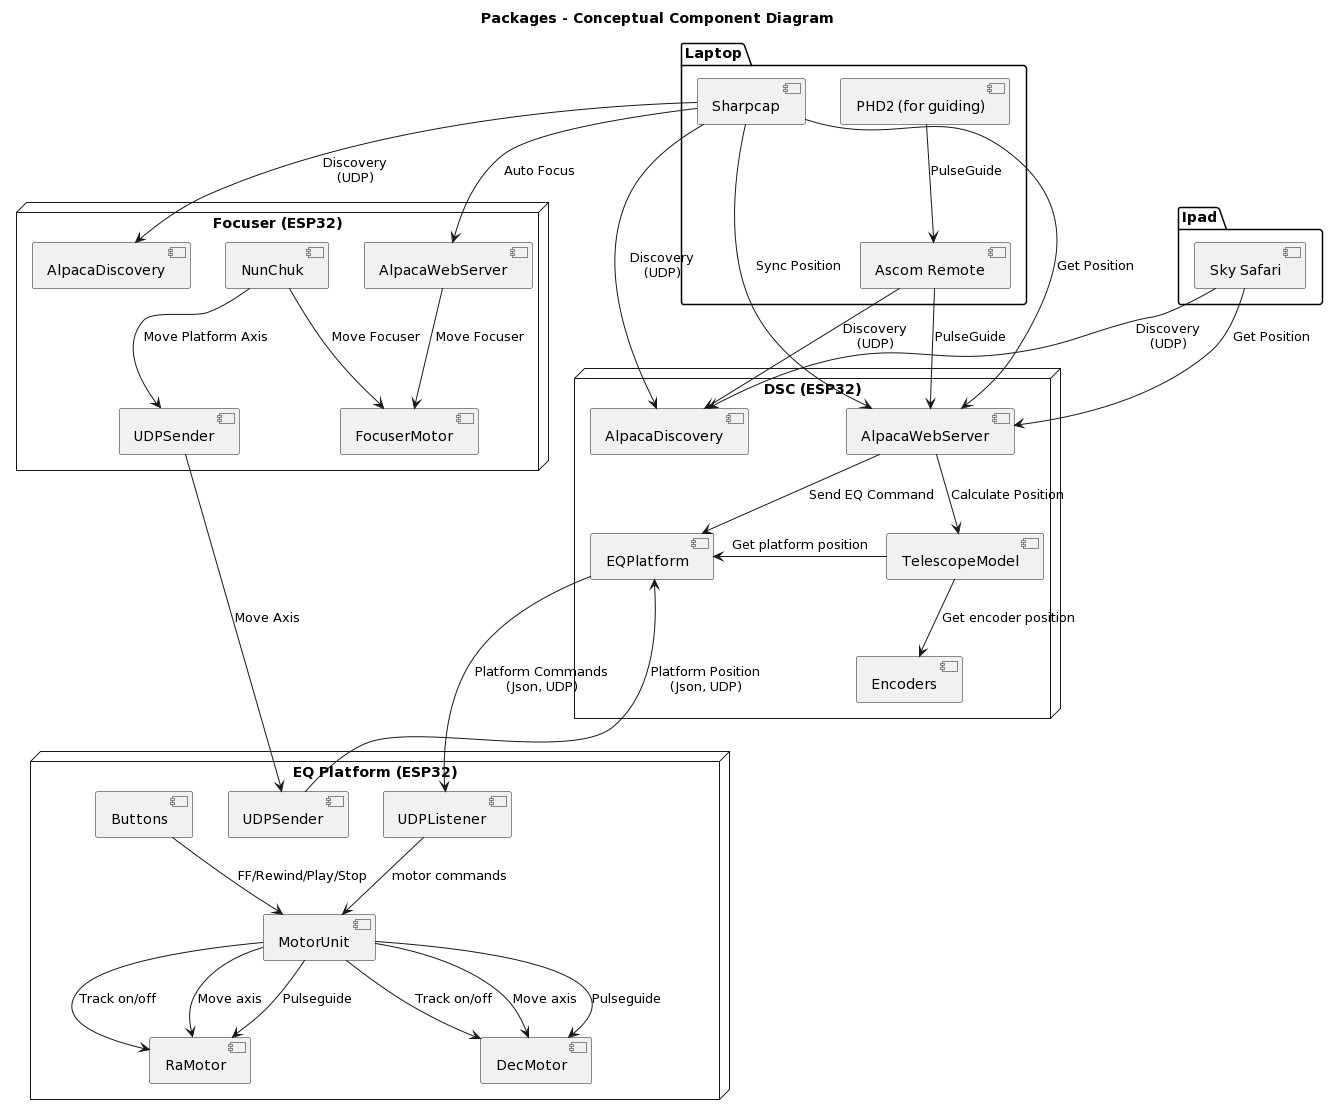

The diagram above was rendered by PlantUML. Its source (embedded in the PNG):
@startuml
title Packages - Conceptual Component Diagram

package "Laptop" {
    component [PHD2 (for guiding)] as PHD2
    component [Sharpcap] as Sharpcap
    component [Ascom Remote] as AscomRemote

}
package "Ipad" {
    component [Sky Safari] as SkySafari

}

node "DSC (ESP32)" {

    component AlpacaDiscovery as AlpacaDiscovery
    component "AlpacaWebServer"
    component "EQPlatform"
    component "Encoders"
     component "TelescopeModel"

} 
node "EQ Platform (ESP32)" {
 component "UDPListener"
 component "UDPSender"
 component "MotorUnit"
 component "Buttons"
 component "RaMotor"
 component "DecMotor"
} 



node "Focuser (ESP32)" {
component [NunChuk] as NunChuk
component [UDPSender] as FUDPSender
component [FocuserMotor] as FocuserMotor
component [AlpacaDiscovery] as FAlpacaDiscovery
component AlpacaWebServer as FAlpacaWebServer
}

Sharpcap --> AlpacaWebServer : "Sync Position"
Sharpcap --> AlpacaWebServer : "Get Position"
Sharpcap -left-> FAlpacaWebServer : "Auto Focus"
Sharpcap --> AlpacaDiscovery : "Discovery\n(UDP)"
Sharpcap --> FAlpacaDiscovery : "Discovery\n(UDP)"
SkySafari --> AlpacaDiscovery : "Discovery\n(UDP)"
PHD2 --> AscomRemote : "PulseGuide"
AscomRemote --> AlpacaWebServer : "PulseGuide"
AscomRemote --> AlpacaDiscovery : "Discovery\n(UDP)"
SkySafari-down-> AlpacaWebServer : "Get Position"
  
NunChuk-->FUDPSender: "Move Platform Axis"
NunChuk-->FocuserMotor: "Move Focuser"
FAlpacaWebServer-->FocuserMotor : "Move Focuser"
FUDPSender-down->UDPSender : Move Axis

TelescopeModel-->Encoders : "Get encoder position"
TelescopeModel-right->EQPlatform : "Get platform position"
AlpacaWebServer-->TelescopeModel: "Calculate Position"

EQPlatform -down--> UDPListener : "Platform Commands\n(Json, UDP)"
AlpacaWebServer --> EQPlatform : "Send EQ Command"
UDPSender -up-> EQPlatform : "Platform Position\n(Json, UDP)"


UDPListener-->MotorUnit: "motor commands"
MotorUnit-->RaMotor : "Track on/off"
MotorUnit-->RaMotor : "Move axis"
MotorUnit-->RaMotor : "Pulseguide"
MotorUnit-->DecMotor : "Track on/off"
MotorUnit-->DecMotor : "Move axis"
MotorUnit-->DecMotor : "Pulseguide"
Buttons-->MotorUnit: "FF/Rewind/Play/Stop"
@enduml